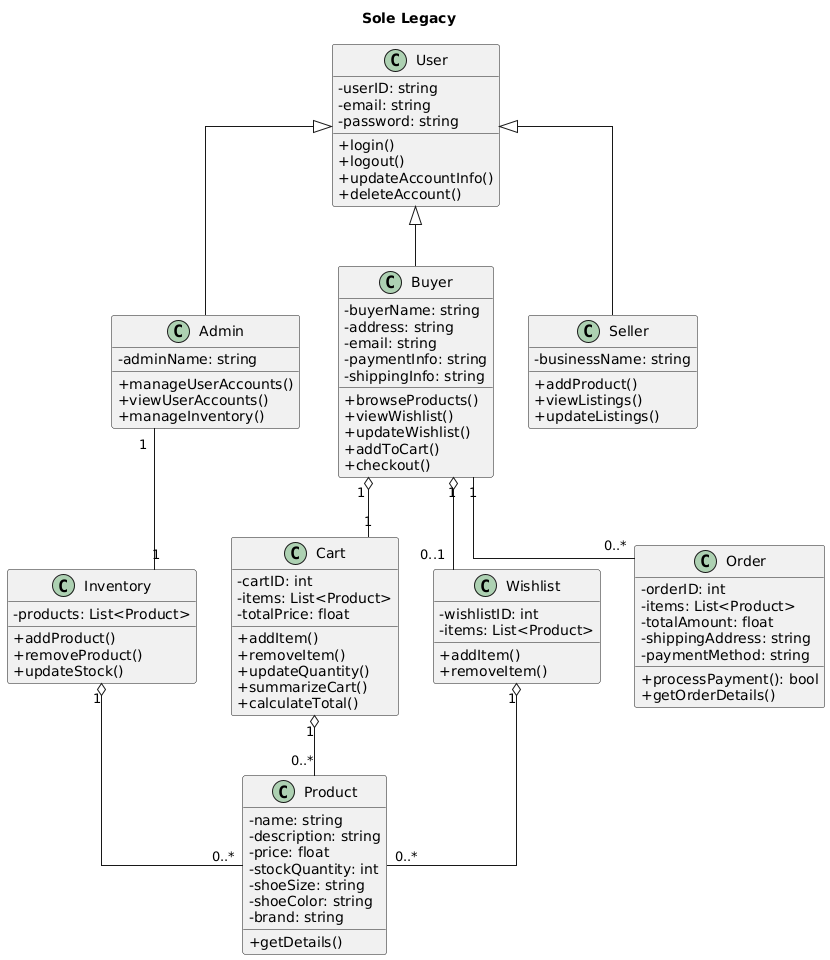

The diagram above was rendered by PlantUML. Its source (embedded in the PNG):
@startuml
skinparam classAttributeIconSize 0
skinparam linetype ortho
title Sole Legacy

class User {
  -userID: string
  -email: string
  -password: string
  +login()
  +logout()
  +updateAccountInfo()
  +deleteAccount()
}

class Admin {
  -adminName: string
  +manageUserAccounts()
  +viewUserAccounts()
  +manageInventory()
}

class Buyer {
  -buyerName: string
  -address: string
  -email: string
  -paymentInfo: string
  -shippingInfo: string
  +browseProducts()
  +viewWishlist()
  +updateWishlist()
  +addToCart()
  +checkout()
}

class Seller {
  -businessName: string
  +addProduct()
  +viewListings()
  +updateListings()
}

class Product {
  -name: string
  -description: string
  -price: float
  -stockQuantity: int
  -shoeSize: string
  -shoeColor: string
  -brand: string
  +getDetails()
}

class Cart {
  -cartID: int
  -items: List<Product>
  -totalPrice: float
  +addItem()
  +removeItem()
  +updateQuantity()
  +summarizeCart()
  +calculateTotal()
}

class Wishlist {
  -wishlistID: int
  -items: List<Product>
  +addItem()
  +removeItem()
}

class Order {
  -orderID: int
  -items: List<Product>
  -totalAmount: float
  -shippingAddress: string
  -paymentMethod: string
  +processPayment(): bool
  +getOrderDetails()
}

class Inventory {
  -products: List<Product>
  +addProduct()
  +removeProduct()
  +updateStock()
}

' Relationships
User <|-- Admin
User <|-- Buyer
User <|-- Seller

Buyer "1" o-- "1" Cart    
Buyer "1" o-- "0..1" Wishlist 
Buyer "1" -- "0..*" Order 
Cart "1" o-- "0..*" Product
Wishlist "1" o-- "0..*" Product 
Inventory "1" o-- "0..*" Product 
Admin "1" -- "1" Inventory
@enduml